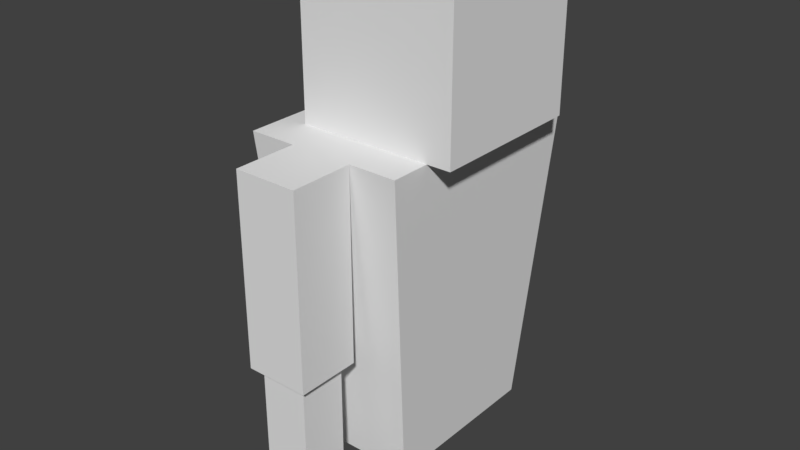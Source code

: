 # Source: test-humanoid.blend  (saved by Blender 2.78.0; exported with 4.5.12 LTS)
import bpy
from mathutils import Matrix  # noqa: F401  (used for matrix-valued properties, if any)

bpy.ops.wm.read_factory_settings(use_empty=True)
scene = bpy.context.scene
scene.name = 'Scene'

# ---- collections
col_collection_1 = bpy.data.collections.new('Collection 1'); scene.collection.children.link(col_collection_1)

# ---- materials (node trees are filled in below, after node groups)
mat_material = bpy.data.materials.new('Material')
mat_material.alpha_threshold = 0.0
mat_material.use_transparent_shadow = False
mat_material.roughness = 0.5
mat_material.line_color = (0.0, 0.0, 0.0, 1.0)
mat_material_002 = bpy.data.materials.new('Material.002')
mat_material_002.alpha_threshold = 0.0
mat_material_002.use_transparent_shadow = False
mat_material_002.roughness = 0.5
mat_material_002.line_color = (0.0, 0.0, 0.0, 1.0)
mat_material_003 = bpy.data.materials.new('Material.003')
mat_material_003.alpha_threshold = 0.0
mat_material_003.use_transparent_shadow = False
mat_material_003.roughness = 0.5
mat_material_003.line_color = (0.0, 0.0, 0.0, 1.0)
mat_material_004 = bpy.data.materials.new('Material.004')
mat_material_004.alpha_threshold = 0.0
mat_material_004.use_transparent_shadow = False
mat_material_004.roughness = 0.5
mat_material_004.line_color = (0.0, 0.0, 0.0, 1.0)

# ---- material node trees

# ---- world
world_world = bpy.data.worlds.new('World'); scene.world = world_world
world_world.color = (0.05088, 0.05088, 0.05088)
world_world.use_sun_shadow = False
world_world.sun_shadow_jitter_overblur = 0.0
world_world.cycles.sampling_method = 'MANUAL'

# ---- meshes
me_cube = bpy.data.meshes.new('Cube')
me_cube.from_pydata([(0.8, 0.7333, -1.0), (0.8, -0.7333, -1.0), (-0.8, -0.7333, -1.0), (-0.8, 0.7333, -1.0), (1.0, 1.0, 1.0), (1.0, -1.0, 1.0), (-1.0, -1.0, 1.0), (-1.0, 1.0, 1.0)], [], [(0, 1, 2, 3), (4, 7, 6, 5), (0, 4, 5, 1), (1, 5, 6, 2), (2, 6, 7, 3), (4, 0, 3, 7)])
_ca = me_cube.color_attributes.new('Col', 'BYTE_COLOR', 'CORNER')
_ca.data.foreach_set('color', [1.0, 1.0, 1.0, 1.0, 1.0, 1.0, 1.0, 1.0, 1.0, 1.0, 1.0, 1.0, 1.0, 1.0, 1.0, 1.0, 1.0, 1.0, 1.0, 1.0, 1.0, 1.0, 1.0, 1.0, 1.0, 1.0, 1.0, 1.0, 1.0, 1.0, 1.0, 1.0, 1.0, 1.0, 1.0, 1.0, 1.0, 1.0, 1.0, 1.0, 1.0, 1.0, 1.0, 1.0, 1.0, 1.0, 1.0, 1.0, 1.0, 1.0, 1.0, 1.0, 1.0, 1.0, 1.0, 1.0, 1.0, 1.0, 1.0, 1.0, 1.0, 1.0, 1.0, 1.0, 1.0, 1.0, 1.0, 1.0, 1.0, 1.0, 1.0, 1.0, 1.0, 1.0, 1.0, 1.0, 1.0, 1.0, 1.0, 1.0, 1.0, 1.0, 1.0, 1.0, 1.0, 1.0, 1.0, 1.0, 1.0, 1.0, 1.0, 1.0, 1.0, 1.0, 1.0, 1.0])
me_cube.materials.append(mat_material)
me_cube.use_remesh_preserve_volume = False
me_cube.use_remesh_preserve_attributes = False
me_cube.use_mirror_vertex_groups = False
me_cube.update()
me_cube_002 = bpy.data.meshes.new('Cube.002')
me_cube_002.from_pydata([(1.0, 1.0, -1.0), (1.0, -1.0, -1.0), (-1.0, -1.0, -1.0), (-1.0, 1.0, -1.0), (1.0, 1.0, 1.0), (1.0, -1.0, 1.0), (-1.0, -1.0, 1.0), (-1.0, 1.0, 1.0)], [], [(0, 1, 2, 3), (4, 7, 6, 5), (0, 4, 5, 1), (1, 5, 6, 2), (2, 6, 7, 3), (4, 0, 3, 7)])
me_cube_002.materials.append(mat_material_002)
me_cube_002.use_remesh_preserve_volume = False
me_cube_002.use_remesh_preserve_attributes = False
me_cube_002.use_mirror_vertex_groups = False
me_cube_002.update()
me_cube_003 = bpy.data.meshes.new('Cube.003')
me_cube_003.from_pydata([(1.0, 1.0, -1.0), (1.0, -1.0, -1.0), (-1.0, -1.0, -1.0), (-1.0, 1.0, -1.0), (1.0, 1.0, 1.0), (1.0, -1.0, 1.0), (-1.0, -1.0, 1.0), (-1.0, 1.0, 1.0)], [], [(0, 1, 2, 3), (4, 7, 6, 5), (0, 4, 5, 1), (1, 5, 6, 2), (2, 6, 7, 3), (4, 0, 3, 7)])
me_cube_003.materials.append(mat_material_003)
me_cube_003.use_remesh_preserve_volume = False
me_cube_003.use_remesh_preserve_attributes = False
me_cube_003.use_mirror_vertex_groups = False
me_cube_003.update()
me_cube_004 = bpy.data.meshes.new('Cube.004')
me_cube_004.from_pydata([(1.0, 1.0, -1.0), (1.0, -1.0, -1.0), (-1.0, -1.0, -1.0), (-1.0, 1.0, -1.0), (1.0, 1.0, 1.0), (1.0, -1.0, 1.0), (-1.0, -1.0, 1.0), (-1.0, 1.0, 1.0)], [], [(0, 1, 2, 3), (4, 7, 6, 5), (0, 4, 5, 1), (1, 5, 6, 2), (2, 6, 7, 3), (4, 0, 3, 7)])
me_cube_004.materials.append(mat_material_004)
me_cube_004.use_remesh_preserve_volume = False
me_cube_004.use_remesh_preserve_attributes = False
me_cube_004.use_mirror_vertex_groups = False
me_cube_004.update()

# ---- objects
ob_torso = bpy.data.objects.new('Torso', me_cube)
ob_head = bpy.data.objects.new('Head', me_cube_002)
ob_arm_upper_r = bpy.data.objects.new('Arm_Upper_R', me_cube_003)
ob_arm_lower_r = bpy.data.objects.new('Arm_Lower_R', me_cube_004)

# ---- transforms, parenting, visibility, modifiers, constraints
ob_torso.location = (0.0, 0.0, 1.0)
ob_torso.scale = (0.5, 0.75, 1.0)
ob_torso.lock_rotations_4d = False
ob_torso.empty_display_type = 'ARROWS'
ob_torso.lineart.crease_threshold = 0.0
ob_head.location = (0.15, 0.0, 2.5)
ob_head.scale = (0.5, 0.5, 0.5)
ob_head.lock_rotations_4d = False
ob_head.empty_display_type = 'ARROWS'
ob_head.lineart.crease_threshold = 0.0
ob_arm_upper_r.location = (0.0, -0.95, 1.4)
ob_arm_upper_r.scale = (0.2, 0.2, 0.6)
ob_arm_upper_r.lock_rotations_4d = False
ob_arm_upper_r.empty_display_type = 'ARROWS'
ob_arm_upper_r.lineart.crease_threshold = 0.0
ob_arm_lower_r.location = (0.0, -0.95, 0.3)
ob_arm_lower_r.scale = (0.15, 0.15, 0.5)
ob_arm_lower_r.lock_rotations_4d = False
ob_arm_lower_r.empty_display_type = 'ARROWS'
ob_arm_lower_r.lineart.crease_threshold = 0.0

# ---- collection membership
col_collection_1.objects.link(ob_torso)
col_collection_1.objects.link(ob_head)
col_collection_1.objects.link(ob_arm_upper_r)
col_collection_1.objects.link(ob_arm_lower_r)

# ---- scene / render settings (as saved in the file)
scene.frame_start = 1; scene.frame_end = 250; scene.frame_set(1)
scene.render.engine = 'BLENDER_EEVEE_NEXT'
scene.render.resolution_percentage = 50
scene.render.dither_intensity = 0.0
scene.cycles.use_denoising = False
scene.cycles.samples = 128
scene.cycles.sampling_pattern = 'TABULATED_SOBOL'
scene.cycles.light_sampling_threshold = 0.0
scene.cycles.use_adaptive_sampling = False
scene.cycles.use_light_tree = False
scene.cycles.blur_glossy = 0.0
scene.cycles.sample_clamp_indirect = 0.0
scene.view_settings.view_transform = 'Standard'
bpy.context.view_layer.update()

# ---- added for rendering (the .blend has no active camera and no usable light): camera, sun
cam_auto = bpy.data.cameras.new('AutoCamera')
cam_auto.lens = 50.0
cam_auto.sensor_width = 36.0
cam_auto.clip_end = 1000.0
ob_auto_camera = bpy.data.objects.new('AutoCamera', cam_auto)
scene.collection.objects.link(ob_auto_camera)
ob_auto_camera.location = (3.67893, -4.52471, 4.28314)
ob_auto_camera.rotation_euler = (1.09748, -7.21219e-08, 0.694738)
scene.camera = ob_auto_camera
light_auto_sun = bpy.data.lights.new('AutoSun', 'SUN')
light_auto_sun.energy = 3.0
light_auto_sun.angle = 0.0523599
ob_auto_sun = bpy.data.objects.new('AutoSun', light_auto_sun)
scene.collection.objects.link(ob_auto_sun)
ob_auto_sun.rotation_euler = (0.872665, 0.174533, 0.523599)
bpy.context.view_layer.update()
